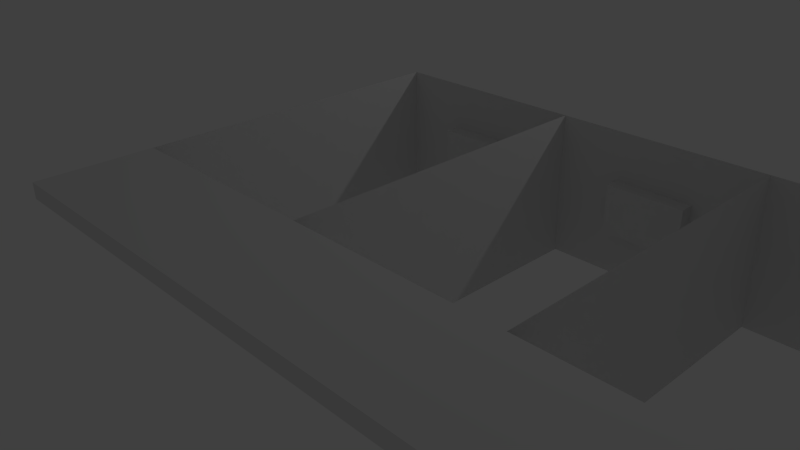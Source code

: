# Source: Hotel.blend  (saved by Blender 2.73.0; exported with 4.5.12 LTS)
import bpy
from mathutils import Matrix  # noqa: F401  (used for matrix-valued properties, if any)

bpy.ops.wm.read_factory_settings(use_empty=True)
scene = bpy.context.scene
scene.name = 'Scene'

# ---- collections
col_collection_1 = bpy.data.collections.new('Collection 1'); scene.collection.children.link(col_collection_1)

# ---- materials (node trees are filled in below, after node groups)
mat_material = bpy.data.materials.new('Material')
mat_material.alpha_threshold = 0.0
mat_material.use_transparent_shadow = False
mat_material.roughness = 0.5
mat_material.line_color = (0.0, 0.0, 0.0, 1.0)

# ---- material node trees

# ---- world
world_world = bpy.data.worlds.new('World'); scene.world = world_world
world_world.color = (0.05088, 0.05088, 0.05088)
world_world.use_sun_shadow = False
world_world.sun_shadow_jitter_overblur = 0.0
world_world.cycles.sampling_method = 'MANUAL'
world_world.cycles.sample_map_resolution = 256

# ---- cameras
cam_camera = bpy.data.cameras.new('Camera')
cam_camera.clip_end = 100.0
cam_camera.lens = 35.0
cam_camera.sensor_width = 32.0
cam_camera.sensor_height = 18.0
cam_camera.ortho_scale = 7.314
cam_camera.dof.focus_distance = 0.0
cam_camera.dof.aperture_fstop = 128.0

# ---- lights
light_lamp = bpy.data.lights.new('Lamp', 'POINT')
light_lamp.transmission_factor = 0.0
light_lamp.cutoff_distance = 30.0
light_lamp.energy = 100.0
light_lamp.shadow_buffer_clip_start = 1.001
light_lamp.shadow_soft_size = 0.1
light_lamp.shadow_maximum_resolution = 0.006
light_lamp.use_absolute_resolution = True
light_lamp.cycles.use_multiple_importance_sampling = False

# ---- meshes
me_cube = bpy.data.meshes.new('Cube')
me_cube.from_pydata([(2.319, 1.556, -1.0), (2.319, -1.0, -1.0), (-1.752, -1.0, -1.0), (-1.752, 1.556, -1.0), (2.319, 1.556, 0.8132), (2.319, -1.0, 0.8132), (-1.752, -1.0, 0.8132), (-1.752, 1.556, 0.8132), (2.319, 1.556, -0.3956), (2.319, 1.556, 0.2088), (2.319, -1.0, -0.3956), (2.319, -1.0, 0.2088), (-1.752, -1.0, -0.3956), (-1.752, -1.0, 0.2088), (-1.752, 1.556, -0.3956), (-1.752, 1.556, 0.2088), (2.319, 1.162, -1.0), (2.319, 1.162, 0.8132), (2.319, 1.162, -0.3956), (2.319, 1.162, 0.2088), (2.319, 0.5957, -1.0), (2.319, 0.5957, 0.8132), (2.319, 0.5957, -0.3956), (2.319, 0.5957, 0.2088), (2.319, -0.058, -1.0), (2.319, -0.058, 0.8132), (2.319, -0.058, -0.3956), (2.319, -0.058, 0.2088), (2.319, -0.6053, -1.0), (2.319, -0.6053, 0.8132), (2.319, -0.6053, -0.3956), (2.319, -0.6053, 0.2088), (2.319, 1.556, -0.09339), (2.319, -1.0, -0.09339), (-1.752, -1.0, -0.09339), (-1.752, 1.556, -0.09339), (2.319, 1.162, -0.09339), (2.319, 0.5957, -0.09339), (2.319, -0.058, -0.09339), (2.319, -0.6053, -0.09339), (-1.752, -0.2122, -1.0), (-1.752, -0.2122, 0.8132), (-1.752, -0.2122, -0.3956), (-1.752, -0.2122, 0.2088), (-1.752, -0.2122, -0.09339), (-1.752, 0.7638, -1.0), (-1.752, 0.7638, 0.8132), (-1.752, 0.7638, -0.3956), (-1.752, 0.7638, 0.2088), (-1.752, 0.7638, -0.09339), (2.319, 1.556, 0.6301), (2.319, -1.0, 0.6301), (-1.752, -1.0, 0.6301), (-1.752, 1.556, 0.6301), (2.319, 1.162, 0.6301), (2.319, 0.5957, 0.6301), (2.319, -0.058, 0.6301), (2.319, -0.6053, 0.6301), (-1.752, -0.2122, 0.6301), (-1.752, 0.7638, 0.6301), (2.229, 1.162, -1.0), (2.229, 1.162, -0.3956), (2.229, 1.162, 0.2088), (2.229, 0.5957, -1.0), (2.229, 0.5957, -0.3956), (2.229, 0.5957, 0.2088), (2.229, -0.058, 0.2088), (2.229, -0.6053, 0.2088), (2.229, 1.162, -0.09339), (2.229, 0.5957, -0.09339), (2.229, -0.058, -0.09339), (2.229, -0.6053, -0.09339), (-1.572, -0.2122, -0.3956), (-1.572, -0.2122, 0.2088), (-1.572, -0.2122, -0.09339), (-1.572, 0.7638, -0.3956), (-1.572, 0.7638, 0.2088), (-1.572, 0.7638, -0.09339), (3.674, 1.556, 0.8132), (3.674, -1.0, 0.8132), (3.674, 1.162, 0.8132), (3.674, 0.5957, 0.8132), (3.674, -0.05801, 0.8132), (3.674, -0.6053, 0.8132), (3.674, 1.556, 0.6301), (3.674, -1.0, 0.6301), (3.674, 1.162, 0.6301), (3.674, 0.5957, 0.6301), (3.674, -0.05801, 0.6301), (3.674, -0.6053, 0.6301), (2.319, 4.112, -1.0), (-1.752, 4.112, -1.0), (2.319, 4.112, 0.8132), (-1.752, 4.112, 0.8132), (2.319, 4.112, -0.3956), (2.319, 4.112, 0.2088), (-1.752, 4.112, -0.3956), (-1.752, 4.112, 0.2088), (2.319, 3.718, -1.0), (2.319, 3.718, 0.8132), (2.319, 3.718, -0.3956), (2.319, 3.718, 0.2088), (2.319, 3.151, -1.0), (2.319, 3.151, 0.8132), (2.319, 3.151, -0.3956), (2.319, 3.151, 0.2088), (2.319, 2.498, -1.0), (2.319, 2.498, 0.8132), (2.319, 2.498, -0.3956), (2.319, 2.498, 0.2088), (2.319, 1.951, -1.0), (2.319, 1.951, 0.8132), (2.319, 1.951, -0.3956), (2.319, 1.951, 0.2088), (2.319, 4.112, -0.09339), (-1.752, 4.112, -0.09339), (2.319, 3.718, -0.09339), (2.319, 3.151, -0.09339), (2.319, 2.498, -0.09339), (2.319, 1.951, -0.09339), (-1.752, 2.344, -1.0), (-1.752, 2.344, 0.8132), (-1.752, 2.344, -0.3956), (-1.752, 2.344, 0.2088), (-1.752, 2.344, -0.09339), (-1.752, 3.32, -1.0), (-1.752, 3.32, 0.8132), (-1.752, 3.32, -0.3956), (-1.752, 3.32, 0.2088), (-1.752, 3.32, -0.09339), (2.319, 4.112, 0.6301), (-1.752, 4.112, 0.6301), (2.319, 3.718, 0.6301), (2.319, 3.151, 0.6301), (2.319, 2.498, 0.6301), (2.319, 1.951, 0.6301), (-1.752, 2.344, 0.6301), (-1.752, 3.32, 0.6301), (2.229, 3.718, -1.0), (2.229, 3.718, -0.3956), (2.229, 3.718, 0.2088), (2.229, 3.151, -1.0), (2.229, 3.151, -0.3956), (2.229, 3.151, 0.2088), (2.229, 2.498, 0.2088), (2.229, 1.951, 0.2088), (2.229, 3.718, -0.09339), (2.229, 3.151, -0.09339), (2.229, 2.498, -0.09339), (2.229, 1.951, -0.09339), (-1.572, 2.344, -0.3956), (-1.572, 2.344, 0.2088), (-1.572, 2.344, -0.09339), (-1.572, 3.32, -0.3956), (-1.572, 3.32, 0.2088), (-1.572, 3.32, -0.09339), (3.674, 4.112, 0.8132), (3.674, 3.718, 0.8132), (3.674, 3.151, 0.8132), (3.674, 2.498, 0.8132), (3.674, 1.95, 0.8132), (3.674, 4.112, 0.6301), (3.674, 3.718, 0.6301), (3.674, 3.151, 0.6301), (3.674, 2.498, 0.6301), (3.674, 1.95, 0.6301), (2.319, 6.667, -1.0), (-1.752, 6.667, -1.0), (2.319, 6.667, 0.8132), (-1.752, 6.667, 0.8132), (2.319, 6.667, -0.3956), (2.319, 6.667, 0.2088), (-1.752, 6.667, -0.3956), (-1.752, 6.667, 0.2088), (2.319, 6.273, -1.0), (2.319, 6.273, 0.8132), (2.319, 6.273, -0.3956), (2.319, 6.273, 0.2088), (2.319, 5.707, -1.0), (2.319, 5.707, 0.8132), (2.319, 5.707, -0.3956), (2.319, 5.707, 0.2088), (2.319, 5.054, -1.0), (2.319, 5.054, 0.8132), (2.319, 5.054, -0.3956), (2.319, 5.054, 0.2088), (2.319, 4.506, -1.0), (2.319, 4.506, 0.8132), (2.319, 4.506, -0.3956), (2.319, 4.506, 0.2088), (2.319, 6.667, -0.09339), (-1.752, 6.667, -0.09339), (2.319, 6.273, -0.09339), (2.319, 5.707, -0.09339), (2.319, 5.054, -0.09339), (2.319, 4.506, -0.09339), (-1.752, 4.899, -1.0), (-1.752, 4.899, 0.8132), (-1.752, 4.899, -0.3956), (-1.752, 4.899, 0.2088), (-1.752, 4.899, -0.09339), (-1.752, 5.875, -1.0), (-1.752, 5.875, 0.8132), (-1.752, 5.875, -0.3956), (-1.752, 5.875, 0.2088), (-1.752, 5.875, -0.09339), (2.319, 6.667, 0.6301), (-1.752, 6.667, 0.6301), (2.319, 6.273, 0.6301), (2.319, 5.707, 0.6301), (2.319, 5.054, 0.6301), (2.319, 4.506, 0.6301), (-1.752, 4.899, 0.6301), (-1.752, 5.875, 0.6301), (2.229, 6.273, -1.0), (2.229, 6.273, -0.3956), (2.229, 6.273, 0.2088), (2.229, 5.707, -1.0), (2.229, 5.707, -0.3956), (2.229, 5.707, 0.2088), (2.229, 5.054, 0.2088), (2.229, 4.506, 0.2088), (2.229, 6.273, -0.09339), (2.229, 5.707, -0.09339), (2.229, 5.054, -0.09339), (2.229, 4.506, -0.09339), (-1.572, 4.899, -0.3956), (-1.572, 4.899, 0.2088), (-1.572, 4.899, -0.09339), (-1.572, 5.875, -0.3956), (-1.572, 5.875, 0.2088), (-1.572, 5.875, -0.09339), (3.674, 6.667, 0.8132), (3.674, 6.273, 0.8132), (3.674, 5.707, 0.8132), (3.674, 5.054, 0.8132), (3.674, 4.506, 0.8132), (3.674, 6.667, 0.6301), (3.674, 6.273, 0.6301), (3.674, 5.707, 0.6301), (3.674, 5.054, 0.6301), (3.674, 4.506, 0.6301)], [], [(57, 56, 88, 89), (51, 5, 6, 52), (59, 46, 7, 53), (8, 0, 3, 14), (50, 9, 15, 53), (32, 8, 14, 35), (45, 47, 14, 3), (49, 48, 15, 35), (1, 10, 12, 2), (33, 11, 13, 34), (28, 30, 10, 1), (39, 31, 11, 33), (32, 9, 19, 36), (0, 8, 18, 16), (56, 55, 87, 88), (37, 22, 64, 69), (31, 39, 71, 67), (55, 54, 86, 87), (37, 23, 27, 38), (20, 22, 26, 24), (54, 50, 84, 86), (27, 31, 67, 66), (24, 26, 30, 28), (51, 57, 89, 85), (26, 38, 39, 30), (22, 37, 38, 26), (18, 36, 68, 61), (8, 32, 36, 18), (30, 39, 33, 10), (10, 33, 34, 12), (47, 49, 35, 14), (9, 32, 35, 15), (12, 34, 44, 42), (34, 13, 43, 44), (2, 12, 42, 40), (52, 6, 41, 58), (48, 49, 77, 76), (44, 43, 73, 74), (40, 42, 47, 45), (58, 41, 46, 59), (43, 58, 59, 48), (13, 52, 58, 43), (27, 56, 57, 31), (23, 55, 56, 27), (19, 54, 55, 23), (9, 50, 54, 19), (4, 50, 53, 7), (48, 59, 53, 15), (11, 51, 52, 13), (31, 57, 51, 11), (68, 62, 65, 69), (60, 61, 64, 63), (70, 66, 67, 71), (61, 68, 69, 64), (72, 74, 77, 75), (74, 73, 76, 77), (23, 37, 69, 65), (47, 42, 72, 75), (20, 16, 60, 63), (16, 18, 61, 60), (42, 44, 74, 72), (49, 47, 75, 77), (39, 38, 70, 71), (22, 20, 63, 64), (38, 27, 66, 70), (43, 48, 76, 73), (19, 23, 65, 62), (36, 19, 62, 68), (89, 83, 79, 85), (84, 78, 80, 86), (86, 80, 81, 87), (87, 81, 82, 88), (88, 82, 83, 89), (25, 29, 83, 82), (21, 25, 82, 81), (17, 21, 81, 80), (4, 17, 80, 78), (29, 5, 79, 83), (5, 51, 85, 79), (50, 4, 78, 84), (135, 134, 164, 165), (137, 126, 93, 131), (94, 90, 91, 96), (130, 95, 97, 131), (114, 94, 96, 115), (125, 127, 96, 91), (129, 128, 97, 115), (114, 95, 101, 116), (90, 94, 100, 98), (134, 133, 163, 164), (117, 104, 142, 147), (113, 119, 149, 145), (133, 132, 162, 163), (117, 105, 109, 118), (102, 104, 108, 106), (132, 130, 161, 162), (109, 113, 145, 144), (106, 108, 112, 110), (108, 118, 119, 112), (104, 117, 118, 108), (100, 116, 146, 139), (94, 114, 116, 100), (127, 129, 115, 96), (95, 114, 115, 97), (128, 129, 155, 154), (124, 123, 151, 152), (120, 122, 127, 125), (136, 121, 126, 137), (123, 136, 137, 128), (109, 134, 135, 113), (105, 133, 134, 109), (101, 132, 133, 105), (95, 130, 132, 101), (92, 130, 131, 93), (128, 137, 131, 97), (146, 140, 143, 147), (138, 139, 142, 141), (148, 144, 145, 149), (139, 146, 147, 142), (150, 152, 155, 153), (152, 151, 154, 155), (105, 117, 147, 143), (127, 122, 150, 153), (102, 98, 138, 141), (98, 100, 139, 138), (122, 124, 152, 150), (129, 127, 153, 155), (119, 118, 148, 149), (104, 102, 141, 142), (118, 109, 144, 148), (123, 128, 154, 151), (101, 105, 143, 140), (116, 101, 140, 146), (161, 156, 157, 162), (162, 157, 158, 163), (163, 158, 159, 164), (164, 159, 160, 165), (107, 111, 160, 159), (103, 107, 159, 158), (99, 103, 158, 157), (92, 99, 157, 156), (130, 92, 156, 161), (211, 210, 240, 241), (213, 202, 169, 207), (170, 166, 167, 172), (206, 171, 173, 207), (190, 170, 172, 191), (201, 203, 172, 167), (205, 204, 173, 191), (190, 171, 177, 192), (166, 170, 176, 174), (210, 209, 239, 240), (193, 180, 218, 223), (189, 195, 225, 221), (209, 208, 238, 239), (193, 181, 185, 194), (178, 180, 184, 182), (208, 206, 237, 238), (185, 189, 221, 220), (182, 184, 188, 186), (184, 194, 195, 188), (180, 193, 194, 184), (176, 192, 222, 215), (170, 190, 192, 176), (203, 205, 191, 172), (171, 190, 191, 173), (204, 205, 231, 230), (200, 199, 227, 228), (196, 198, 203, 201), (212, 197, 202, 213), (199, 212, 213, 204), (185, 210, 211, 189), (181, 209, 210, 185), (177, 208, 209, 181), (171, 206, 208, 177), (168, 206, 207, 169), (204, 213, 207, 173), (222, 216, 219, 223), (214, 215, 218, 217), (224, 220, 221, 225), (215, 222, 223, 218), (226, 228, 231, 229), (228, 227, 230, 231), (181, 193, 223, 219), (203, 198, 226, 229), (178, 174, 214, 217), (174, 176, 215, 214), (198, 200, 228, 226), (205, 203, 229, 231), (195, 194, 224, 225), (180, 178, 217, 218), (194, 185, 220, 224), (199, 204, 230, 227), (177, 181, 219, 216), (192, 177, 216, 222), (237, 232, 233, 238), (238, 233, 234, 239), (239, 234, 235, 240), (240, 235, 236, 241), (183, 187, 236, 235), (179, 183, 235, 234), (175, 179, 234, 233), (168, 175, 233, 232), (206, 168, 232, 237), (110, 112, 8, 0), (119, 113, 9, 32), (50, 135, 165, 84), (112, 119, 32, 8), (14, 35, 124, 122), (35, 15, 123, 124), (3, 14, 122, 120), (53, 7, 121, 136), (15, 53, 136, 123), (113, 135, 50, 9), (165, 160, 78, 84), (111, 4, 78, 160), (186, 188, 94, 90), (195, 189, 95, 114), (130, 211, 241, 161), (188, 195, 114, 94), (96, 115, 200, 198), (115, 97, 199, 200), (91, 96, 198, 196), (131, 93, 197, 212), (97, 131, 212, 199), (189, 211, 130, 95), (241, 236, 156, 161), (187, 92, 156, 236)])
me_cube.materials.append(mat_material)
me_cube.use_remesh_preserve_volume = False
me_cube.use_remesh_preserve_attributes = False
me_cube.use_mirror_vertex_groups = False
me_cube.update()

# ---- objects
ob_cube = bpy.data.objects.new('Cube', me_cube)
ob_lamp = bpy.data.objects.new('Lamp', light_lamp)
ob_camera = bpy.data.objects.new('Camera', cam_camera)

# ---- transforms, parenting, visibility, modifiers, constraints
ob_cube.location = (0.0, 0.0, 1.013)
ob_cube.rotation_euler = (0.0, -0.0, 4.712)
ob_cube.lock_rotations_4d = False
ob_cube.empty_display_type = 'ARROWS'
ob_cube.lineart.crease_threshold = 0.0
ob_lamp.location = (4.076, 5.884, 5.904)
ob_lamp.rotation_euler = (0.6503, 0.05522, 1.866)
ob_lamp.lock_rotations_4d = False
ob_lamp.empty_display_type = 'ARROWS'
ob_lamp.color = (0.0, 0.0, 0.0, 0.0)
ob_lamp.lineart.crease_threshold = 0.0
ob_camera.location = (7.481, -6.508, 5.344)
ob_camera.rotation_euler = (1.109, 0.01082, 0.8149)
ob_camera.lock_rotations_4d = False
ob_camera.empty_display_type = 'ARROWS'
ob_camera.color = (0.0, 0.0, 0.0, 0.0)
ob_camera.display_type = 'WIRE'
ob_camera.lineart.crease_threshold = 0.0

# ---- collection membership
col_collection_1.objects.link(ob_cube)
col_collection_1.objects.link(ob_lamp)
col_collection_1.objects.link(ob_camera)

# ---- scene / render settings (as saved in the file)
scene.camera = ob_camera
scene.frame_start = 1; scene.frame_end = 250; scene.frame_set(1)
scene.render.engine = 'BLENDER_EEVEE_NEXT'
scene.render.resolution_percentage = 50
scene.render.dither_intensity = 0.0
scene.cycles.use_denoising = False
scene.cycles.samples = 10
scene.cycles.sampling_pattern = 'TABULATED_SOBOL'
scene.cycles.light_sampling_threshold = 0.0
scene.cycles.use_adaptive_sampling = False
scene.cycles.use_light_tree = False
scene.cycles.blur_glossy = 0.0
scene.cycles.pixel_filter_type = 'GAUSSIAN'
scene.cycles.sample_clamp_indirect = 0.0
scene.view_settings.view_transform = 'Standard'
bpy.context.view_layer.update()
